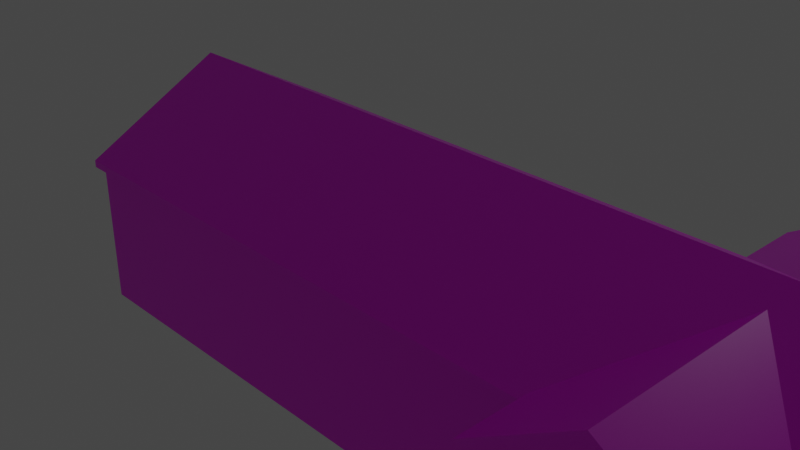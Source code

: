 # Source: campbuilding.blend  (saved by Blender 2.93.20; exported with 4.5.12 LTS)
import bpy
from mathutils import Matrix  # noqa: F401  (used for matrix-valued properties, if any)

bpy.ops.wm.read_factory_settings(use_empty=True)
scene = bpy.context.scene
scene.name = 'Scene'

# ---- collections
col_collection = bpy.data.collections.new('Collection'); scene.collection.children.link(col_collection)

# ---- images (referenced by path relative to the original .blend; pixels are not part of the script)
import os
ASSET_DIR = os.environ.get("B2B_ASSET_DIR", "")  # directory of the original .blend (textures are referenced by path, not embedded)
HERE = os.path.dirname(os.path.abspath(__file__))  # packed textures are extracted next to this script under _unpacked/

def load_image(name, relpath, width, height, colorspace="sRGB"):
    """Load a texture the original file referenced (path relative to the .blend, or extracted next to this script)."""
    p = next((c for c in (os.path.join(HERE, relpath), os.path.join(ASSET_DIR, relpath)) if relpath and os.path.exists(c)), "")
    if p:
        img = bpy.data.images.load(p, check_existing=True)
        img.name = name
    else:  # same state as the original file: an image datablock whose file is absent (Cycles renders it pink)
        img = bpy.data.images.new(name, width, height)
        img.source = "FILE"
        img.filepath = "//" + (relpath or name)
    img.colorspace_settings.name = colorspace
    return img
img_h_huts2_png = load_image('H-Huts2.png', 'H-Huts2.png', 1024, 1024, 'sRGB')

# ---- materials (node trees are filled in below, after node groups)
mat_campbuilding = bpy.data.materials.new('campbuilding')
mat_campbuilding.alpha_threshold = 0.0
mat_campbuilding.use_transparent_shadow = False
mat_campbuilding.line_color = (0.0, 0.0, 0.0, 1.0)
mat_singlebuilding = bpy.data.materials.new('SingleBuilding')
mat_singlebuilding.use_transparent_shadow = False

# ---- material node trees
mat_campbuilding.use_nodes = True; mat_campbuilding.node_tree.nodes.clear()
_N = mat_campbuilding.node_tree.nodes; _L = mat_campbuilding.node_tree.links
n0 = _N.new('ShaderNodeOutputMaterial'); n0.name = 'Material Output'; n0.location = (300, 300)
n1 = _N.new('ShaderNodeBsdfPrincipled'); n1.name = 'Principled BSDF'; n1.location = (10, 300)
n1.distribution = 'GGX'
n1.subsurface_method = 'BURLEY'
n1.inputs[2].default_value = 0.4
n1.inputs[3].default_value = 1.45
n1.inputs[27].default_value = (0.0, 0.0, 0.0, 1.0)
n1.inputs[28].default_value = 1.0
n2 = _N.new('ShaderNodeTexImage'); n2.name = 'Image Texture'; n2.location = (-280, 280)
n2.image = img_h_huts2_png
_L.new(n1.outputs[0], n0.inputs[0])
_L.new(n2.outputs[0], n1.inputs[0])
n0.is_active_output = True
mat_singlebuilding.use_nodes = True; mat_singlebuilding.node_tree.nodes.clear()
_N = mat_singlebuilding.node_tree.nodes; _L = mat_singlebuilding.node_tree.links
n0 = _N.new('ShaderNodeBsdfPrincipled'); n0.name = 'Principled BSDF'; n0.location = (10, 300)
n0.distribution = 'GGX'
n0.subsurface_method = 'BURLEY'
n0.inputs[3].default_value = 1.45
n0.inputs[27].default_value = (0.0, 0.0, 0.0, 1.0)
n0.inputs[28].default_value = 1.0
n1 = _N.new('ShaderNodeOutputMaterial'); n1.name = 'Material Output'; n1.location = (300, 300)
_L.new(n0.outputs[0], n1.inputs[0])
n1.is_active_output = True

# ---- world
world_world = bpy.data.worlds.new('World'); scene.world = world_world
world_world.use_nodes = True; world_world.node_tree.nodes.clear()
_N = world_world.node_tree.nodes; _L = world_world.node_tree.links
n0 = _N.new('ShaderNodeOutputWorld'); n0.name = 'World Output'; n0.location = (300, 300)
n1 = _N.new('ShaderNodeBackground'); n1.name = 'Background'; n1.location = (10, 300)
n1.inputs[0].default_value = (0.05088, 0.05088, 0.05088, 1.0)
_L.new(n1.outputs[0], n0.inputs[0])
n0.is_active_output = True
world_world.color = (0.05088, 0.05088, 0.05088)
world_world.use_sun_shadow = False
world_world.sun_shadow_jitter_overblur = 0.0

# ---- cameras
cam_camera = bpy.data.cameras.new('Camera')
cam_camera.clip_end = 100.0
cam_camera.ortho_scale = 7.314

# ---- lights
light_light = bpy.data.lights.new('Light', 'POINT')
light_light.transmission_factor = 0.0
light_light.energy = 1000.0
light_light.shadow_soft_size = 0.1
light_light.shadow_maximum_resolution = 0.006
light_light.use_absolute_resolution = True

# ---- meshes
me_cube = bpy.data.meshes.new('Cube')
me_cube.from_pydata([(15.13, 3.568, 3.944), (15.13, 3.568, 1.774), (15.13, -3.57, 3.954), (15.13, -3.569, 1.767), (-15.35, 3.568, 3.933), (-15.35, 3.568, 1.781), (-15.34, -3.57, 3.915), (-15.36, -3.57, 1.751), (16.81, -0.0006515, 6.428), (-16.89, -0.0006515, 6.428), (-0.06453, -0.0006515, 6.423), (-0.1286, 3.568, 4.279), (-0.8683, -5.28, 0.2563), (-0.8695, -5.29, 3.829), (-1.034, 5.291, 0.3011), (-1.042, 5.289, 4.088), (0.8033, -5.28, 0.2483), (0.7878, -5.29, 3.829), (0.9736, 5.291, 0.3011), (0.9656, 5.289, 4.088), (-0.03825, 5.289, 4.083), (0.7878, -5.29, 2.016), (2.571, -3.562, 4.253), (-2.653, -3.57, 4.253), (-2.648, -3.579, 0.001988), (2.583, -3.578, 0.001988), (-2.654, 3.571, 4.253), (-2.652, 3.571, 0.001988), (2.563, 3.565, 0.001988), (2.604, 3.552, 4.224), (-0.04087, 0.7039, 6.029), (-0.04087, -0.6421, 6.029), (8.837, -3.573, 1.727), (13.71, -3.572, 1.767), (13.7, -3.568, 3.954), (8.834, -3.567, 3.95), (8.833, 3.566, 3.943), (13.7, 3.567, 3.944), (13.7, 3.567, 1.774), (8.829, 3.566, 1.747), (-10.48, 3.569, 3.959), (-5.947, 3.57, 3.941), (-5.947, 3.57, 1.771), (-10.48, 3.569, 1.776), (-9.042, -3.57, 3.957), (-13.84, -3.57, 3.93), (-13.84, -3.572, 1.75), (-9.039, -3.575, 1.779), (16.81, 0.7176, 3.945), (16.81, 0.7176, 1.781), (10.28, 3.567, 3.943), (10.28, 3.567, 1.747), (5.668, 3.566, 3.972), (12.07, 3.567, 4.255), (12.06, 3.567, 0.002487), (5.666, 3.565, 1.759), (7.312, 3.566, 0.002237), (7.322, 3.566, 4.254), (4.18, 3.565, 1.759), (4.192, 3.561, 3.946), (-9.04, 3.57, 3.959), (-9.039, 3.57, 1.775), (-4.441, 3.57, 3.941), (-4.44, 3.571, 1.771), (-13.85, 3.569, 3.933), (-7.4, 3.57, 4.254), (-7.399, 3.57, 0.002237), (-13.85, 3.569, 1.781), (-16.89, 0.6973, 1.765), (-16.89, 0.6973, 3.928), (-12.15, 3.569, 0.002487), (-12.15, 3.569, 4.255), (-16.89, -0.8227, 3.921), (-10.49, -3.57, 3.958), (-16.89, -3.57, 4.256), (-16.89, -0.8227, 1.765), (-10.49, -3.572, 1.779), (-5.973, -3.572, 3.935), (-12.15, -3.57, 4.255), (-12.14, -3.573, 0.002487), (-5.971, -3.574, 1.777), (-7.396, -3.576, 0.002237), (-7.4, -3.57, 4.254), (-4.426, -3.577, 1.777), (-4.429, -3.571, 3.935), (16.81, -0.8051, 3.945), (16.81, -0.8051, 1.781), (10.28, -3.57, 1.727), (10.28, -3.569, 3.95), (5.677, -3.572, 1.773), (12.07, -3.572, 0.002487), (12.06, -3.567, 4.255), (5.672, -3.567, 3.952), (7.318, -3.564, 4.254), (7.326, -3.575, 0.002237), (4.186, -3.565, 3.951), (4.193, -3.575, 1.773), (-16.89, 3.568, 0.002736), (-16.89, -3.57, 0.002736), (-16.89, -3.57, 4.246), (-16.89, 3.568, 4.256), (16.81, 3.568, 4.256), (16.81, 3.568, 0.002736), (16.81, -3.57, 4.256), (16.81, -3.57, 0.002736), (-2.655, -5.29, 0.00124), (-2.655, -5.29, 4.251), (2.573, -5.29, 4.251), (2.573, -5.29, 0.00124), (-0.04087, -5.29, 6.029), (0.7878, -5.29, 1.109), (-0.8671, -6.322, 0.006011), (-0.8671, -6.322, 0.2618), (-0.8671, -5.269, 0.006011), (0.8188, -6.322, 0.006011), (0.8188, -6.322, 0.2618), (0.8188, -5.269, 0.006011), (-0.4662, 5.291, 0.3086), (-1.027, 6.346, -0.0006149), (-1.027, 6.346, 0.2925), (0.406, 5.291, 0.3086), (0.9791, 6.346, -0.0006149), (0.9791, 6.346, 0.2925), (-2.655, 5.289, 4.251), (-2.655, 5.289, 0.00124), (-0.04087, 5.289, 6.029), (2.573, 5.289, 4.251), (2.573, 5.289, 0.00124), (-1.019, 5.291, 0.001197), (0.9748, 5.291, 0.001197), (-2.655, -5.443, 4.251), (16.81, -0.0006408, 6.629), (16.81, -3.57, 4.457), (-16.89, -0.0006408, 6.629), (2.573, -5.443, 4.251), (16.81, 3.568, 4.457), (-0.06445, -0.0006408, 6.625), (2.604, 3.559, 4.42), (2.571, -3.562, 4.455), (-0.0408, 5.289, 6.23), (-0.0408, -5.29, 6.23), (-2.654, -5.29, 4.452), (-2.653, -3.57, 4.455), (-0.0408, -0.642, 6.23), (2.573, 5.462, 4.251), (-0.1285, 3.568, 4.457), (-0.0408, 0.7039, 6.23), (-0.04087, 5.462, 6.029), (-0.04087, -5.443, 6.029), (-0.1283, 3.74, 4.172), (-12.15, -3.74, 4.158), (-16.89, -3.739, 4.159), (2.571, -3.732, 4.358), (2.571, -3.732, 4.156), (7.318, -3.734, 4.157), (-2.653, -3.74, 4.156), (16.81, -3.739, 4.159), (12.06, -3.737, 4.158), (-7.4, -3.74, 4.157), (-12.15, -3.74, 4.359), (-16.89, -3.739, 4.36), (7.318, -3.734, 4.358), (-2.653, -3.74, 4.358), (16.81, -3.739, 4.36), (12.06, -3.737, 4.359), (-7.4, -3.74, 4.358), (-7.4, 3.745, 4.147), (-2.654, 3.745, 4.147), (-2.654, 3.745, 4.348), (12.07, 3.742, 4.148), (16.81, 3.743, 4.149), (2.604, 3.734, 4.204), (2.604, 3.734, 4.336), (7.321, 3.741, 4.143), (-16.89, 3.743, 4.149), (-12.15, 3.744, 4.148), (-7.4, 3.745, 4.349), (12.07, 3.742, 4.349), (16.81, 3.743, 4.35), (7.322, 3.741, 4.353), (-16.89, 3.743, 4.35), (-12.15, 3.744, 4.349), (-17.06, -0.0006524, 6.428), (-17.06, 3.568, 4.256), (-17.06, -3.57, 4.256), (-17.06, -0.0006416, 6.629), (-17.06, 3.568, 4.457), (-17.06, -3.57, 4.457), (-17.06, -3.739, 4.36), (-17.06, -3.739, 4.159), (-17.06, 3.743, 4.149), (-17.06, 3.743, 4.35), (-0.0408, -5.443, 6.23), (-2.654, -5.443, 4.452), (2.573, -5.443, 4.452), (-2.655, 5.462, 4.251), (-0.0408, 5.462, 6.23), (2.573, 5.462, 4.452), (-2.654, 5.462, 4.452), (2.741, 3.56, 4.2), (2.708, -3.561, 4.14), (2.708, -3.561, 4.341), (2.71, -5.289, 4.138), (2.71, 5.29, 4.168), (2.742, 3.56, 4.343), (2.71, -5.289, 4.339), (2.71, 5.29, 4.357), (2.71, -5.442, 4.138), (2.741, 3.735, 4.251), (2.71, -5.442, 4.339), (2.71, 5.463, 4.357), (2.71, 5.463, 4.168), (-2.821, 3.571, 4.147), (-2.821, 3.571, 4.348), (-2.822, 5.289, 4.145), (-2.821, -3.57, 4.147), (-2.822, 5.289, 4.346), (-2.821, -3.57, 4.348), (-2.822, 5.462, 4.346), (-2.822, 5.462, 4.145)], [(145, 11), (100, 74), (23, 31), (10, 31), (10, 30), (26, 30)], [(46, 45, 6, 7), (75, 72, 69, 68), (97, 70, 66, 27, 28, 56, 54, 102, 104, 90, 94, 25, 24, 81, 79, 98), (49, 48, 85, 86), (38, 37, 0, 1), (103, 101, 8), (100, 99, 74, 9), (105, 106, 23, 26, 123, 124, 27, 24), (14, 15, 20, 19, 18, 120, 117), (127, 126, 29, 22, 107, 108, 25, 28), (109, 106, 13, 17, 107), (124, 128, 129, 127, 28, 25, 108, 105, 24, 27), (149, 167, 168, 137, 29), (206, 210, 197, 196, 139, 146, 143, 140, 192, 194, 209, 205, 201, 204), (29, 30, 31, 22), (3, 2, 34, 33), (87, 88, 35, 32), (52, 55, 58, 59), (39, 36, 50, 51), (5, 4, 64, 67), (43, 40, 60, 61), (92, 95, 96, 89), (47, 44, 73, 76), (48, 49, 102, 101, 103, 85), (50, 36, 39, 56, 57, 53), (59, 58, 28, 29, 57, 52), (1, 0, 101, 102, 54, 38), (41, 62, 63, 42), (80, 83, 84, 77), (39, 51, 50, 53, 54, 56), (58, 55, 52, 57, 56, 28), (42, 63, 27, 66, 65, 41), (60, 40, 71, 65, 66, 61), (43, 61, 66, 70, 71, 40), (64, 4, 100, 71, 70, 67), (0, 37, 38, 54, 53, 101), (4, 5, 67, 70, 97, 100), (6, 74, 99), (7, 6, 99, 98, 79, 46), (72, 75, 98, 99, 100, 69), (47, 76, 73, 78, 79, 81), (6, 45, 46, 79, 78, 74), (73, 44, 47, 81, 82, 78), (83, 80, 77, 82, 81, 24), (35, 88, 91, 93, 94, 32), (2, 3, 33, 90, 104, 103), (95, 92, 93, 22, 25, 96), (87, 32, 94, 90, 91, 88), (89, 96, 25, 94, 93, 92), (84, 83, 24, 23, 82, 77), (62, 41, 65, 26, 27, 63), (75, 68, 69, 100, 97, 98), (86, 85, 103, 104, 102, 49), (34, 2, 103, 91, 90, 33), (12, 13, 106, 105), (17, 21, 110, 16, 108, 107), (16, 12, 105, 108), (16, 110, 21, 17, 13, 12), (111, 112, 12, 113), (113, 12, 16, 116), (116, 16, 115, 114), (114, 115, 112, 111), (113, 116, 114, 111), (16, 12, 112, 115), (128, 14, 119, 118), (118, 119, 122, 121), (121, 122, 18, 129), (129, 18, 14, 128), (118, 121, 129, 128), (122, 119, 14, 18), (15, 14, 124, 123), (18, 19, 126, 127), (117, 120, 129, 128), (120, 18, 127, 129), (14, 117, 128, 124), (19, 20, 15, 123, 125, 126), (195, 123, 214, 219), (199, 203, 211, 210, 206, 204), (82, 23, 155, 158), (93, 91, 157, 154), (125, 123, 195, 147), (182, 184, 189, 188, 187, 185), (23, 22, 153, 155), (91, 103, 156, 157), (171, 208, 199), (22, 93, 154, 153), (200, 199, 204, 201), (23, 106, 130, 193, 141, 142), (126, 125, 147, 144), (8, 101, 170, 178, 135, 131), (109, 107, 134, 148), (153, 154, 161, 152), (155, 153, 152, 162), (147, 195, 219, 218, 198, 196), (157, 156, 163, 164), (154, 157, 164, 161), (158, 155, 162, 165), (150, 158, 165, 159), (138, 142, 162, 152), (78, 82, 158, 150), (132, 163, 156, 103, 8, 131), (183, 182, 185, 186, 191, 190), (74, 78, 150, 151), (106, 109, 148, 130), (166, 175, 181, 176), (167, 166, 176, 168), (173, 171, 172, 179), (169, 173, 179, 177), (170, 169, 177, 178), (137, 168, 176, 181, 180, 191, 186, 185, 133, 136, 131, 135, 178, 177, 179, 172), (71, 100, 174, 175), (26, 65, 166, 167), (101, 53, 169, 170), (65, 71, 175, 166), (130, 148, 192, 193), (57, 29, 171, 173), (22, 29, 199, 200), (53, 57, 173, 169), (11, 26, 167, 149), (160, 188, 189, 151, 150, 159), (100, 9, 182, 183), (174, 100, 183, 190), (9, 74, 184, 182), (29, 11, 149), (74, 151, 189, 184), (144, 147, 196, 197, 210, 211), (202, 200, 201, 205, 209, 207), (131, 136, 133, 185, 187, 188, 160, 159, 165, 162, 142, 138, 152, 161, 164, 163, 132), (137, 172, 208, 204), (29, 199, 208, 171), (134, 107, 202, 207), (148, 134, 207, 209, 194, 192), (126, 144, 211, 203), (107, 22, 200, 202), (29, 126, 203, 199), (29, 171, 199), (26, 23, 215, 212), (142, 141, 193, 192, 140, 143, 146, 139, 196, 198, 218, 216, 213, 217), (23, 142, 217, 215), (123, 26, 212, 214), (214, 212, 215, 217, 213, 216, 218, 219), (175, 174, 190, 191, 180, 181)])
_uv = me_cube.uv_layers.new(name='UVMap')
_uv.uv.foreach_set('vector', [0.7372, 0.9403, 0.7372, 0.9941, 0.7054, 0.9939, 0.7047, 0.9404, 0.7368, 0.9423, 0.7368, 0.9929, 0.7067, 0.9931, 0.7067, 0.9423, 7.2e-05, 0.9867, 4.816e-05, 0.8477, 2.384e-05, 0.7087, 0.0, 0.5698, 0.0001593, 0.4171, 0.0001302, 0.2781, 0.0001011, 0.139, 7.2e-05, 0.0, 0.1994, 0.0, 0.1995, 0.1388, 0.1995, 0.2777, 0.1996, 0.4165, 0.1996, 0.5696, 0.1996, 0.7086, 0.1995, 0.8476, 0.1994, 0.9867, 0.7367, 0.9423, 0.7367, 0.9937, 0.7062, 0.9937, 0.7062, 0.9423, 0.7045, 0.9948, 0.7048, 0.9412, 0.7368, 0.9411, 0.7368, 0.9947, 0.3013, 0.3591, 0.7044, 0.3591, 0.5029, 0.5458, 0.5338, 0.4166, 0.915, 0.4158, 0.915, 0.4166, 0.7244, 0.5955, 0.7187, 0.3471, 0.7187, 0.7007, 0.6387, 0.7009, 0.3065, 0.7009, 0.2266, 0.7007, 0.2266, 0.3471, 0.3065, 0.3472, 0.6391, 0.3472, 0.6593, 0.8649, 0.6606, 0.9583, 0.6297, 0.9592, 0.5988, 0.959, 0.5978, 0.8655, 0.6162, 0.8653, 0.6407, 0.8651, 0.7191, 0.3507, 0.7191, 0.7043, 0.6387, 0.7016, 0.3074, 0.7045, 0.227, 0.7043, 0.227, 0.3507, 0.3067, 0.3508, 0.6389, 0.3508, 0.2521, 0.6876, 0.07396, 0.5429, 0.1969, 0.5096, 0.3107, 0.5103, 0.433, 0.5451, 0.5698, 0.343, 0.6208, 0.343, 0.6718, 0.343, 0.7228, 0.343, 0.7225, 0.3912, 0.7231, 0.5906, 0.7228, 0.6384, 0.5698, 0.6384, 0.57, 0.5906, 0.5699, 0.391, 0.0, 0.0, 0.0, 0.0, 0.0, 0.0, 0.6387, 0.7016, 0.6387, 0.7016, 0.6394, 0.001801, 0.6394, 0.001801, 0.6394, 0.001801, 0.6394, 0.1688, 0.6394, 0.1688, 0.5189, 0.1688, 0.4835, 0.1688, 0.3613, 0.1688, 0.3613, 0.1688, 0.3613, 0.001801, 0.3613, 0.001801, 0.3613, 0.001801, 0.4068, 0.001943, 0.5939, -0.0005303, 0.5698, 0.06885, 0.6472, 0.1082, 0.6472, 0.14, 0.5708, 0.2364, 0.7377, 0.9412, 0.7377, 0.994, 0.7051, 0.9941, 0.7051, 0.9411, 0.738, 0.9403, 0.7379, 0.9935, 0.7041, 0.9935, 0.7043, 0.9402, 0.7368, 0.941, 0.7368, 0.9947, 0.7048, 0.9945, 0.7053, 0.9412, 0.705, 0.994, 0.7052, 0.9407, 0.7369, 0.9412, 0.7369, 0.9946, 0.737, 0.9408, 0.737, 0.9946, 0.7048, 0.9945, 0.7048, 0.9413, 0.7373, 0.9409, 0.7373, 0.9952, 0.7053, 0.995, 0.7052, 0.9408, 0.7372, 0.9945, 0.7057, 0.9946, 0.7059, 0.9405, 0.7373, 0.9405, 0.7374, 0.9415, 0.7373, 0.9936, 0.7054, 0.9936, 0.7054, 0.9415, 0.8279, 0.6692, 0.8279, 0.4877, 0.9992, 0.3386, 0.9992, 0.6952, 0.5703, 0.6952, 0.7364, 0.6692, 0.4552, 0.6684, 0.552, 0.6683, 0.5523, 0.4914, 0.6535, 0.3508, 0.6529, 0.6934, 0.3363, 0.6935, 0.8617, 0.6686, 0.8625, 0.4924, 0.9704, 0.3508, 0.9676, 0.6906, 0.6529, 0.6934, 0.7632, 0.6707, 0.1318, 0.4936, 0.1318, 0.6685, 0.01972, 0.6935, 0.01972, 0.3509, 0.3366, 0.3509, 0.2276, 0.4936, 0.7369, 0.9942, 0.7048, 0.9947, 0.7048, 0.9412, 0.7369, 0.9414, 0.7056, 0.9399, 0.7372, 0.9398, 0.7371, 0.9944, 0.7056, 0.9944, 0.5523, 0.4914, 0.4553, 0.4914, 0.4552, 0.6684, 0.3363, 0.6935, 0.3366, 0.3509, 0.6535, 0.3508, 0.8625, 0.4924, 0.7633, 0.4924, 0.7632, 0.6707, 0.6529, 0.6934, 0.6535, 0.3508, 0.9704, 0.3508, 0.2443, 0.4804, 0.1436, 0.4804, 0.02416, 0.3405, 0.3414, 0.3405, 0.3414, 0.6768, 0.2443, 0.652, 0.451, 0.6534, 0.5475, 0.6534, 0.6586, 0.6768, 0.3414, 0.6768, 0.3414, 0.3405, 0.4509, 0.4807, 0.5475, 0.4807, 0.4509, 0.4807, 0.3414, 0.3405, 0.6586, 0.3405, 0.6586, 0.6768, 0.5475, 0.6534, 0.7721, 0.6513, 0.8728, 0.6514, 0.9758, 0.6769, 0.6586, 0.6768, 0.6586, 0.3405, 0.7721, 0.4811, 0.1318, 0.6685, 0.2275, 0.6684, 0.2276, 0.4936, 0.3366, 0.3509, 0.3363, 0.6935, 0.01972, 0.6935, 0.8728, 0.6514, 0.8728, 0.4811, 0.7721, 0.4811, 0.6586, 0.3405, 0.9758, 0.3405, 0.9758, 0.6769, 0.4467, 0.9411, 0.4519, 0.9867, 0.4518, 0.9867, 0.1143, 0.4841, 0.116, 0.6635, 0.009924, 0.6911, 0.009924, 0.3391, 0.3334, 0.3387, 0.2179, 0.4838, 0.6843, 0.677, 0.6843, 0.4908, 0.8608, 0.3385, 0.8608, 0.7052, 0.4021, 0.706, 0.5866, 0.6776, 0.545, 0.4857, 0.4461, 0.4861, 0.446, 0.667, 0.3333, 0.6918, 0.3334, 0.3387, 0.6569, 0.3383, 0.116, 0.6635, 0.2178, 0.6648, 0.2179, 0.4838, 0.3334, 0.3387, 0.3333, 0.6918, 0.009924, 0.6919, 0.446, 0.667, 0.5448, 0.667, 0.545, 0.4857, 0.6569, 0.3383, 0.6567, 0.6917, 0.3333, 0.6918, 0.8593, 0.4853, 0.7541, 0.4857, 0.7539, 0.665, 0.6567, 0.6917, 0.6569, 0.3383, 0.9805, 0.3379, 0.4387, 0.6682, 0.5381, 0.6679, 0.6611, 0.6931, 0.3343, 0.6934, 0.3349, 0.3438, 0.4389, 0.4853, 0.8719, 0.6681, 0.8719, 0.4891, 0.7741, 0.4888, 0.6614, 0.3441, 0.9879, 0.3445, 0.9879, 0.6929, 0.1187, 0.6686, 0.2211, 0.6683, 0.3343, 0.6934, 0.007538, 0.6936, 0.00839, 0.3434, 0.1192, 0.4888, 0.5382, 0.4857, 0.4389, 0.4853, 0.3349, 0.3438, 0.6614, 0.3441, 0.6611, 0.6931, 0.5381, 0.6679, 0.2214, 0.4891, 0.1192, 0.4888, 0.00839, 0.3434, 0.3349, 0.3438, 0.3343, 0.6934, 0.2211, 0.6683, 0.8591, 0.665, 0.8593, 0.4853, 0.9805, 0.3379, 0.9801, 0.6916, 0.6567, 0.6917, 0.7539, 0.665, 0.1437, 0.652, 0.2443, 0.652, 0.3414, 0.6768, 0.02426, 0.6767, 0.02416, 0.3405, 0.1436, 0.4804, 0.6843, 0.4908, 0.5866, 0.4908, 0.5866, 0.6776, 0.4021, 0.706, 0.4021, 0.3385, 0.8608, 0.3385, 0.7364, 0.4877, 0.7364, 0.6692, 0.5703, 0.6952, 0.5703, 0.3386, 0.9992, 0.3386, 0.8279, 0.4877, 0.774, 0.6684, 0.8719, 0.6681, 0.9879, 0.6929, 0.6611, 0.6931, 0.6614, 0.3441, 0.7741, 0.4888, 0.4141, 0.6359, 0.4141, 0.3543, 0.5596, 0.3252, 0.5584, 0.6446, 0.3367, 0.3715, 0.3367, 0.5226, 0.3367, 0.5989, 0.3336, 0.6684, 0.1924, 0.6837, 0.1924, 0.3388, 0.3957, 0.5931, 0.4804, 0.5931, 0.575, 0.6125, 0.301, 0.6125, 0.7697, 0.8483, 0.7697, 0.8834, 0.7697, 0.9217, 0.7697, 0.9981, 0.8491, 0.9981, 0.8491, 0.8476, 0.2563, 0.7568, 0.3296, 0.7568, 0.3296, 0.81, 0.2563, 0.81, 0.2563, 0.81, 0.3296, 0.81, 0.3296, 0.8633, 0.2563, 0.8633, 0.2563, 0.8633, 0.3296, 0.8633, 0.3296, 0.9165, 0.2563, 0.9165, 0.2563, 0.9165, 0.3296, 0.9165, 0.3296, 0.9698, 0.2563, 0.9698, 0.1831, 0.8633, 0.2563, 0.8633, 0.2563, 0.9165, 0.1831, 0.9165, 0.3296, 0.8633, 0.4028, 0.8633, 0.4028, 0.9165, 0.3296, 0.9165, 0.1637, 0.9226, 0.1034, 0.9235, 0.103, 0.8741, 0.1633, 0.8732, 0.1633, 0.8732, 0.103, 0.8741, 0.1026, 0.8247, 0.1628, 0.8238, 0.1628, 0.8238, 0.1026, 0.8247, 0.1022, 0.7752, 0.1624, 0.7744, 0.1624, 0.7744, 0.1022, 0.7752, 0.1017, 0.7258, 0.162, 0.7249, 0.2231, 0.8229, 0.1628, 0.8238, 0.1624, 0.7744, 0.2227, 0.7735, 0.1026, 0.8247, 0.04232, 0.8255, 0.0419, 0.7761, 0.1022, 0.7752, 0.4513, 0.3855, 0.4512, 0.6638, 0.3409, 0.6866, 0.3409, 0.3735, 0.4063, 0.6537, 0.4062, 0.3449, 0.5166, 0.3315, 0.5166, 0.6789, 0.3928, 0.5563, 0.4825, 0.5563, 0.505, 0.5907, 0.3928, 0.5907, 0.4636, 0.5753, 0.4642, 0.5753, 0.5717, 0.5907, 0.4836, 0.5996, 0.393, 0.5625, 0.3928, 0.5625, 0.4006, 0.5969, 0.306, 0.5907, 0.5744, 0.4587, 0.438, 0.4558, 0.3017, 0.4587, 0.2834, 0.4479, 0.438, 0.3295, 0.5927, 0.4479, 0.2834, 0.4479, 0.2834, 0.4479, 0.2834, 0.4479, 0.2834, 0.4479, 0.5283, 0.8884, 0.5266, 0.9312, 0.5144, 0.9312, 0.5144, 0.9312, 0.5144, 0.9312, 0.5151, 0.8884, 0.6567, 0.6917, 0.9801, 0.6916, 0.9801, 0.6916, 0.6567, 0.6917, 0.3343, 0.6934, 0.6611, 0.6931, 0.6611, 0.6931, 0.3343, 0.6934, 0.438, 0.3295, 0.2834, 0.4479, 0.2834, 0.4479, 0.438, 0.3295, 0.6258, 0.2764, 0.6269, 0.01495, 0.6162, 0.01495, 0.6162, 0.01495, 0.6103, 0.01495, 0.6092, 0.2764, 0.0, 0.0, 0.0, 0.0, 0.0, 0.0, 0.0, 0.0, 0.6611, 0.6931, 0.9879, 0.6929, 0.9879, 0.6929, 0.6611, 0.6931, 0.0, 0.0, 0.0, 0.0, 0.0, 0.0, 0.007538, 0.6936, 0.3343, 0.6934, 0.3343, 0.6934, 0.007538, 0.6936, 0.3074, 0.7045, 0.6387, 0.7016, 0.6387, 0.7016, 0.3074, 0.7045, 0.6883, 0.1901, 0.6877, 0.2701, 0.6784, 0.2701, 0.6784, 0.2701, 0.6714, 0.2701, 0.672, 0.1901, 0.5927, 0.4479, 0.438, 0.3295, 0.438, 0.3295, 0.5927, 0.4479, 0.6235, 0.3047, 0.6209, 0.02989, 0.6023, 0.02989, 0.6023, 0.02989, 0.6023, 0.02989, 0.605, 0.3047, 0.2521, 0.6876, 0.433, 0.5451, 0.433, 0.5451, 0.2521, 0.6876, 0.5834, 0.0117, 0.5854, 0.1158, 0.5854, 0.1158, 0.5834, 0.0117, 0.0, 0.0, 0.0, 0.0, 0.0, 0.0, 0.0, 0.0, 0.5285, 0.8738, 0.5278, 0.9452, 0.5232, 0.9452, 0.5232, 0.9452, 0.5143, 0.9453, 0.5149, 0.8739, 0.5875, 0.22, 0.5895, 0.3241, 0.5895, 0.3241, 0.5875, 0.22, 0.5854, 0.1158, 0.5875, 0.22, 0.5875, 0.22, 0.5854, 0.1158, 0.5985, 0.2185, 0.5991, 0.3216, 0.5991, 0.3216, 0.5985, 0.2185, 0.598, 0.1155, 0.5985, 0.2185, 0.5985, 0.2185, 0.598, 0.1155, 0.575, 0.006703, 0.4221, 0.006459, 0.4221, 0.006459, 0.575, 0.006703, 0.3333, 0.6918, 0.6567, 0.6917, 0.6567, 0.6917, 0.3333, 0.6918, 0.3941, 0.02989, 0.4033, 0.02989, 0.4033, 0.02989, 0.4101, 0.02989, 0.4076, 0.3047, 0.3916, 0.3047, 0.6184, 0.03839, 0.6202, 0.2999, 0.6066, 0.2999, 0.6047, 0.03839, 0.6047, 0.03839, 0.6047, 0.03839, 0.009924, 0.6919, 0.3333, 0.6918, 0.3333, 0.6918, 0.009924, 0.6919, 0.07396, 0.5429, 0.2521, 0.6876, 0.2521, 0.6876, 0.07396, 0.5429, 0.5279, 0.8735, 0.527, 0.9458, 0.5143, 0.9458, 0.5152, 0.8735, 0.5271, 0.875, 0.527, 0.9443, 0.5143, 0.9443, 0.5144, 0.875, 0.5279, 0.873, 0.5274, 0.9446, 0.5143, 0.9446, 0.5148, 0.873, 0.5275, 0.874, 0.5276, 0.9449, 0.5148, 0.9449, 0.5147, 0.874, 0.5275, 0.8737, 0.5266, 0.9456, 0.5136, 0.9456, 0.5145, 0.8737, 0.4192, 0.00254, 0.5731, 0.005045, 0.712, 0.005097, 0.851, 0.005149, 0.9899, 0.005202, 0.9899, 0.005202, 0.9899, 0.005202, 0.9899, 0.1622, 0.9899, 0.1622, 0.4973, 0.1619, 0.003257, 0.1622, 0.003251, 0.005201, 0.003251, 0.005201, 0.1422, 0.005149, 0.2811, 0.005097, 0.4192, 0.00254, 0.6586, 0.6768, 0.9758, 0.6769, 0.9758, 0.6769, 0.6586, 0.6768, 0.02426, 0.6767, 0.3414, 0.6768, 0.3414, 0.6768, 0.02426, 0.6767, 0.01972, 0.6935, 0.3363, 0.6935, 0.3363, 0.6935, 0.01972, 0.6935, 0.3414, 0.6768, 0.6586, 0.6768, 0.6586, 0.6768, 0.3414, 0.6768, 0.6444, 0.04032, 0.6442, 0.2699, 0.6272, 0.2699, 0.6273, 0.04032, 0.6529, 0.6934, 0.9676, 0.6906, 0.9676, 0.6906, 0.6529, 0.6934, 0.3074, 0.7045, 0.6387, 0.7016, 0.6387, 0.7016, 0.3074, 0.7045, 0.3363, 0.6935, 0.6529, 0.6934, 0.6529, 0.6934, 0.3363, 0.6935, 0.0, 0.0, 0.0, 0.0, 0.0, 0.0, 0.0, 0.0, 0.5974, 0.01246, 0.5974, 0.01246, 0.5974, 0.01246, 0.5974, 0.01246, 0.598, 0.1155, 0.598, 0.1155, 0.5338, 0.4166, 0.7244, 0.5955, 0.7244, 0.5955, 0.5338, 0.4166, 0.9758, 0.6769, 0.9758, 0.6769, 0.9758, 0.6769, 0.9758, 0.6769, 0.7244, 0.5955, 0.915, 0.4166, 0.915, 0.4166, 0.7244, 0.5955, 0.0, 0.0, 0.0, 0.0, 0.0, 0.0, 0.009924, 0.6919, 0.009924, 0.6919, 0.009924, 0.6919, 0.009924, 0.6919, 0.53, 0.9446, 0.5301, 0.8732, 0.5162, 0.8732, 0.516, 0.9446, 0.5252, 0.9446, 0.5252, 0.9446, 0.6, 0.04704, 0.5984, 0.1274, 0.5844, 0.1274, 0.586, 0.04704, 0.5922, 0.04704, 0.5922, 0.04704, 0.9919, 0.1583, 0.4978, 0.1582, 0.005238, 0.1583, 0.005238, 0.1583, 0.005209, 0.006513, 0.005209, 0.006513, 0.005209, 0.006513, 0.1442, 0.006495, 0.2831, 0.006477, 0.4221, 0.006459, 0.4221, 0.006459, 0.575, 0.006703, 0.575, 0.006703, 0.714, 0.00664, 0.8529, 0.006576, 0.9919, 0.006513, 0.9919, 0.006513, 0.4192, 0.00254, 0.4192, 0.00254, 0.4192, 0.00254, 0.4192, 0.00254, 0.0, 0.0, 0.0, 0.0, 0.0, 0.0, 0.0, 0.0, 0.433, 0.5451, 0.433, 0.5451, 0.433, 0.5451, 0.433, 0.5451, 0.6411, 0.2784, 0.6432, 0.04814, 0.6385, 0.04814, 0.6385, 0.04814, 0.6292, 0.04814, 0.6271, 0.2784, 0.5927, 0.4479, 0.5927, 0.4479, 0.5927, 0.4479, 0.5927, 0.4479, 0.227, 0.7043, 0.3074, 0.7045, 0.3074, 0.7045, 0.227, 0.7043, 0.6387, 0.7016, 0.7191, 0.7043, 0.7191, 0.7043, 0.6387, 0.7016, 0.9676, 0.6906, 0.9676, 0.6906, 0.6387, 0.7016, 0.3065, 0.7009, 0.6387, 0.7009, 0.6387, 0.7009, 0.3065, 0.7009, 0.603, -0.0003518, 0.6523, -0.0004639, 0.6523, -0.0004639, 0.6523, 0.1687, 0.6523, 0.1687, 0.519, 0.1687, 0.4804, 0.1687, 0.3489, 0.1687, 0.3489, 0.1687, 0.3489, -0.0004639, 0.3489, -0.0004639, 0.3489, -0.0004639, 0.3982, -0.000367, 0.603, -0.0003518, 0.6387, 0.7009, 0.6387, 0.7009, 0.6387, 0.7009, 0.6387, 0.7009, 0.2266, 0.7007, 0.3065, 0.7009, 0.3065, 0.7009, 0.2266, 0.7007, 0.5276, 0.874, 0.5275, 0.8871, 0.5274, 0.9413, 0.5131, 0.9413, 0.5132, 0.8871, 0.5132, 0.874, 0.5132, 0.874, 0.5132, 0.874, 0.5142, 0.9426, 0.5142, 0.88, 0.5142, 0.8777, 0.5268, 0.8777, 0.5268, 0.88, 0.5268, 0.9426])
me_cube.materials.append(mat_campbuilding)
me_cube.materials.append(mat_singlebuilding)
me_cube.use_remesh_preserve_volume = False
me_cube.use_remesh_preserve_attributes = False
me_cube.use_mirror_vertex_groups = False
me_cube.update()
me_cube_002 = bpy.data.meshes.new('Cube.002')
me_cube_002.from_pydata([(23.84, 0.9334, 2.259)], [], [])
_uv = me_cube_002.uv_layers.new(name='UVMap')
_uv.uv.foreach_set('vector', [])
me_cube_002.use_remesh_fix_poles = True
me_cube_002.use_remesh_preserve_attributes = False
me_cube_002.use_mirror_vertex_groups = False
me_cube_002.update()

# ---- objects
ob_cube = bpy.data.objects.new('Cube', me_cube)
ob_light = bpy.data.objects.new('Light', light_light)
ob_camera = bpy.data.objects.new('Camera', cam_camera)
ob_cube_001 = bpy.data.objects.new('Cube.001', me_cube_002)

# ---- transforms, parenting, visibility, modifiers, constraints
ob_cube.location = (0.0, 0.0, 0.0)
ob_cube.scale = (1.0, 1.0, 0.905)
ob_cube.lock_rotations_4d = False
ob_cube.empty_display_type = 'ARROWS'
ob_cube.lineart.crease_threshold = 0.0
ob_light.location = (4.076, 17.33, 18.72)
ob_light.rotation_euler = (0.6503, 0.05522, 1.866)
ob_light.scale = (1.0, 1.0, 1.0)
ob_light.lock_rotations_4d = False
ob_light.empty_display_type = 'ARROWS'
ob_light.color = (0.0, 0.0, 0.0, 0.0)
ob_light.lineart.crease_threshold = 0.0
ob_camera.location = (7.359, -16.03, 15.14)
ob_camera.rotation_euler = (1.109, 0.0, 0.8149)
ob_camera.lock_rotations_4d = False
ob_camera.empty_display_type = 'ARROWS'
ob_camera.color = (0.0, 0.0, 0.0, 0.0)
ob_camera.display_type = 'WIRE'
ob_camera.lineart.crease_threshold = 0.0
ob_cube_001.location = (0.0, 0.0, 0.0)
ob_cube_001.lineart.crease_threshold = 0.0

# ---- collection membership
col_collection.objects.link(ob_cube)
col_collection.objects.link(ob_light)
col_collection.objects.link(ob_camera)
col_collection.objects.link(ob_cube_001)

# ---- scene / render settings (as saved in the file)
scene.camera = ob_camera
scene.frame_start = 1; scene.frame_end = 250; scene.frame_set(1)
scene.render.engine = 'BLENDER_EEVEE_NEXT'
scene.cycles.use_denoising = False
scene.cycles.samples = 128
scene.cycles.sampling_pattern = 'TABULATED_SOBOL'
scene.cycles.use_adaptive_sampling = False
scene.cycles.use_light_tree = False
scene.view_settings.view_transform = 'Filmic'
bpy.context.view_layer.update()
